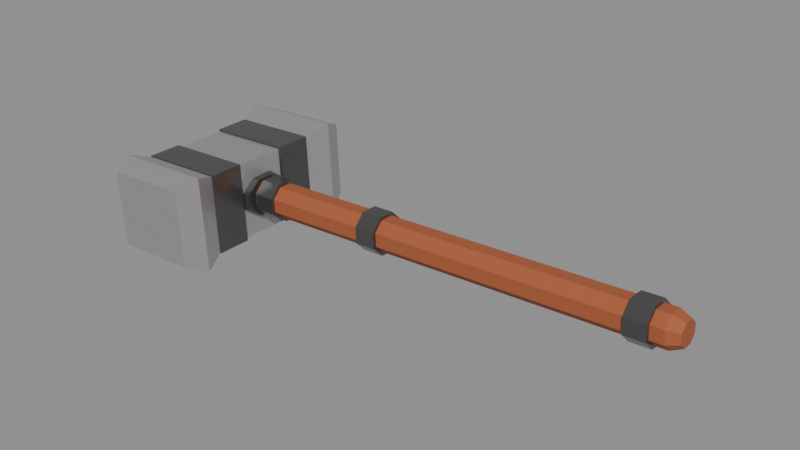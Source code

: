 # Source: hammer.blend  (saved by Blender 4.1.24; exported with 4.5.12 LTS)
import bpy
from mathutils import Matrix  # noqa: F401  (used for matrix-valued properties, if any)

bpy.ops.wm.read_factory_settings(use_empty=True)
scene = bpy.context.scene
scene.name = 'Scene'

# ---- materials (node trees are filled in below, after node groups)
mat_material_001 = bpy.data.materials.new('Material.001')
mat_material_001.use_transparent_shadow = False
mat_material_001.diffuse_color = (0.1376, 0.1376, 0.1376, 1.0)
mat_material_001.roughness = 0.225
mat_material_001.metallic = 0.7417
mat_material_002 = bpy.data.materials.new('Material.002')
mat_material_002.use_transparent_shadow = False
mat_material_002.diffuse_color = (0.3757, 0.1007, 0.03552, 1.0)
mat_material_002.roughness = 0.8167
mat_material_003 = bpy.data.materials.new('Material.003')
mat_material_003.use_transparent_shadow = False
mat_material_003.diffuse_color = (0.4869, 0.4869, 0.4869, 1.0)
mat_material_003.roughness = 0.3917
mat_material_003.metallic = 0.6333

# ---- material node trees
mat_material_001.use_nodes = True; mat_material_001.node_tree.nodes.clear()
_N = mat_material_001.node_tree.nodes; _L = mat_material_001.node_tree.links
n0 = _N.new('ShaderNodeBsdfPrincipled'); n0.name = 'Principled BSDF'; n0.location = (10, 300)
n0.inputs[0].default_value = (0.1376, 0.1376, 0.1376, 1.0)
n0.inputs[1].default_value = 0.7417
n0.inputs[2].default_value = 0.225
n0.inputs[27].default_value = (0.0, 0.0, 0.0, 1.0)
n0.inputs[28].default_value = 1.0
n1 = _N.new('ShaderNodeOutputMaterial'); n1.name = 'Material Output'; n1.location = (300, 300)
n2 = _N.new('ShaderNodeNormalMap'); n2.name = 'Normal Map'; n2.location = (-300, -300)
n2.label = 'Normal/Map'
n2.inputs[0].default_value = 0.0
_L.new(n0.outputs[0], n1.inputs[0])
_L.new(n2.outputs[0], n0.inputs[5])
n1.is_active_output = True
mat_material_002.use_nodes = True; mat_material_002.node_tree.nodes.clear()
_N = mat_material_002.node_tree.nodes; _L = mat_material_002.node_tree.links
n0 = _N.new('ShaderNodeBsdfPrincipled'); n0.name = 'Principled BSDF'; n0.location = (10, 300)
n0.inputs[0].default_value = (0.3757, 0.1007, 0.03552, 1.0)
n0.inputs[2].default_value = 0.8167
n0.inputs[27].default_value = (0.0, 0.0, 0.0, 1.0)
n0.inputs[28].default_value = 1.0
n1 = _N.new('ShaderNodeOutputMaterial'); n1.name = 'Material Output'; n1.location = (300, 300)
n2 = _N.new('ShaderNodeNormalMap'); n2.name = 'Normal Map'; n2.location = (-300, -300)
n2.label = 'Normal/Map'
n2.inputs[0].default_value = 0.0
_L.new(n0.outputs[0], n1.inputs[0])
_L.new(n2.outputs[0], n0.inputs[5])
n1.is_active_output = True
mat_material_003.use_nodes = True; mat_material_003.node_tree.nodes.clear()
_N = mat_material_003.node_tree.nodes; _L = mat_material_003.node_tree.links
n0 = _N.new('ShaderNodeBsdfPrincipled'); n0.name = 'Principled BSDF'; n0.location = (10, 300)
n0.inputs[0].default_value = (0.4869, 0.4869, 0.4869, 1.0)
n0.inputs[1].default_value = 0.6333
n0.inputs[2].default_value = 0.3917
n0.inputs[27].default_value = (0.0, 0.0, 0.0, 1.0)
n0.inputs[28].default_value = 1.0
n1 = _N.new('ShaderNodeOutputMaterial'); n1.name = 'Material Output'; n1.location = (300, 300)
n2 = _N.new('ShaderNodeNormalMap'); n2.name = 'Normal Map'; n2.location = (-300, -300)
n2.label = 'Normal/Map'
n2.inputs[0].default_value = 0.0
_L.new(n0.outputs[0], n1.inputs[0])
_L.new(n2.outputs[0], n0.inputs[5])
n1.is_active_output = True

# ---- meshes
me_cube_003 = bpy.data.meshes.new('Cube.003')
me_cube_003.from_pydata([(-0.4211, -1.0, -1.0), (-1.0, -0.4211, -1.0), (-1.0, -0.4211, 1.0), (-0.4211, -1.0, 1.0), (-1.0, 0.4211, -1.0), (-0.4211, 1.0, -1.0), (-0.4211, 1.0, 1.0), (-1.0, 0.4211, 1.0), (1.0, -0.4211, -1.0), (0.4211, -1.0, -1.0), (0.4211, -1.0, 1.0), (1.0, -0.4211, 1.0), (0.4211, 1.0, -1.0), (1.0, 0.4211, -1.0), (1.0, 0.4211, 1.0), (0.4211, 1.0, 1.0), (-0.4211, -1.0, 37.2), (-1.0, -0.4211, 37.2), (-1.0, -0.4211, 39.2), (-0.4211, -1.0, 39.2), (-1.0, 0.4211, 37.2), (-0.4211, 1.0, 37.2), (-0.4211, 1.0, 39.2), (-1.0, 0.4211, 39.2), (1.0, -0.4211, 37.2), (0.4211, -1.0, 37.2), (0.4211, -1.0, 39.2), (1.0, -0.4211, 39.2), (0.4211, 1.0, 37.2), (1.0, 0.4211, 37.2), (1.0, 0.4211, 39.2), (0.4211, 1.0, 39.2), (-0.4211, -1.0, 24.9), (-1.0, -0.4211, 24.9), (-1.0, -0.4211, 26.9), (-0.4211, -1.0, 26.9), (-1.0, 0.4211, 24.9), (-0.4211, 1.0, 24.9), (-0.4211, 1.0, 26.9), (-1.0, 0.4211, 26.9), (1.0, -0.4211, 24.9), (0.4211, -1.0, 24.9), (0.4211, -1.0, 26.9), (1.0, -0.4211, 26.9), (0.4211, 1.0, 24.9), (1.0, 0.4211, 24.9), (1.0, 0.4211, 26.9), (0.4211, 1.0, 26.9), (-0.4211, -1.339, 39.57), (-1.0, -0.5639, 39.57), (-1.054, -0.5944, 40.31), (-0.4438, -1.412, 40.31), (-1.0, 0.5639, 39.57), (-0.4211, 1.339, 39.57), (-0.4438, 1.412, 40.31), (-1.054, 0.5944, 40.31), (1.0, -0.5639, 39.57), (0.4211, -1.339, 39.57), (0.4438, -1.412, 40.31), (1.054, -0.5944, 40.31), (0.4211, 1.339, 39.57), (1.0, 0.5639, 39.57), (1.054, 0.5944, 40.31), (0.4438, 1.412, 40.31), (-0.5452, 1.339, 48.87), (-1.295, 0.5639, 48.87), (-1.365, 0.5944, 48.13), (-0.5746, 1.412, 48.13), (-1.295, -0.5639, 48.87), (-0.5452, -1.339, 48.87), (-0.5746, -1.412, 48.13), (-1.365, -0.5944, 48.13), (1.295, 0.5639, 48.87), (0.5452, 1.339, 48.87), (0.5746, 1.412, 48.13), (1.365, 0.5944, 48.13), (0.5452, -1.339, 48.87), (1.295, -0.5639, 48.87), (1.365, -0.5944, 48.13), (0.5746, -1.412, 48.13), (-0.3499, -0.831, -0.6916), (-0.831, -0.3499, -0.6916), (-0.3499, 0.831, -0.6916), (-0.831, 0.3499, -0.6916), (0.831, 0.3499, -0.6916), (0.3499, 0.831, -0.6916), (0.3499, -0.831, -0.6916), (0.831, -0.3499, -0.6916), (-0.2469, -0.5859, -3.315), (-0.3499, -0.831, -2.246), (-0.5859, -0.2469, -3.315), (-0.831, -0.3499, -2.246), (-0.5859, 0.2469, -3.315), (-0.831, 0.3499, -2.246), (-0.2469, 0.5859, -3.315), (-0.3499, 0.831, -2.246), (0.5859, -0.2469, -3.315), (0.831, -0.3499, -2.246), (0.2469, -0.5859, -3.315), (0.3499, -0.831, -2.246), (0.2469, 0.5859, -3.315), (0.3499, 0.831, -2.246), (0.5859, 0.2469, -3.315), (0.831, 0.3499, -2.246), (-0.6473, -0.2728, 50.41), (-0.9704, -0.4086, 49.28), (-0.2728, -0.6473, 50.41), (-0.4086, -0.9704, 49.28), (-0.2728, 0.6473, 50.41), (-0.4086, 0.9704, 49.28), (-0.6473, 0.2728, 50.41), (-0.9704, 0.4086, 49.28), (0.2728, -0.6473, 50.41), (0.4086, -0.9704, 49.28), (0.6473, -0.2728, 50.41), (0.9704, -0.4086, 49.28), (0.6473, 0.2728, 50.41), (0.9704, 0.4086, 49.28), (0.2728, 0.6473, 50.41), (0.4086, 0.9704, 49.28), (-0.3499, -0.831, 40.8), (-0.831, -0.3499, 40.8), (-0.831, 0.3499, 40.8), (0.3499, -0.831, 40.8), (-0.3499, 0.831, 40.8), (0.3499, 0.831, 40.8), (0.831, -0.3499, 40.8), (0.831, 0.3499, 40.8), (-2.493, -4.52, 39.27), (-2.493, -4.52, 49.45), (-2.512, 4.52, 39.24), (-2.512, 4.52, 49.49), (2.493, -4.52, 39.27), (2.493, -4.52, 49.45), (2.512, 4.52, 39.24), (2.512, 4.52, 49.49), (-2.018, -3.146, 40.24), (-2.018, -3.146, 48.48), (2.018, -3.146, 40.24), (2.018, -3.146, 48.48), (-2.018, 3.102, 48.48), (2.018, 3.102, 40.24), (-2.018, 3.102, 40.24), (2.018, 3.102, 48.48), (-2.018, -5.56, 40.24), (-2.018, -5.56, 48.48), (2.018, -5.56, 48.48), (2.018, -5.56, 40.24), (-2.018, 5.714, 48.48), (-2.018, 5.714, 40.24), (2.018, 5.714, 40.24), (2.018, 5.714, 48.48), (-2.018, -1.412, 40.24), (2.018, -1.412, 48.48), (-2.018, -1.412, 48.48), (2.018, -1.412, 40.24), (-2.018, 1.302, 48.48), (2.018, 1.302, 40.24), (-2.018, 1.302, 40.24), (2.018, 1.302, 48.48), (-2.113, -1.477, 40.05), (-2.113, -3.292, 40.05), (2.113, -1.477, 48.67), (2.113, -3.292, 48.67), (-2.113, -3.292, 48.67), (2.113, -3.292, 40.05), (-2.113, 1.365, 48.67), (-2.113, 3.25, 48.67), (2.113, 1.365, 40.05), (2.113, 3.25, 40.05), (2.113, 3.25, 48.67), (-2.113, 3.25, 40.05), (-2.113, -1.477, 48.67), (2.113, -1.477, 40.05), (-2.113, 1.365, 40.05), (2.113, 1.365, 48.67)], [], [(9, 10, 3, 0), (13, 14, 11, 8), (14, 15, 6, 7, 2, 3, 10, 11), (1, 2, 7, 4), (5, 6, 15, 12), (0, 3, 2, 1), (6, 5, 4, 7), (14, 13, 12, 15), (10, 9, 8, 11), (4, 5, 12, 13, 8, 9, 0, 1), (25, 26, 19, 16), (29, 30, 27, 24), (30, 31, 22, 23, 18, 19, 26, 27), (17, 18, 23, 20), (21, 22, 31, 28), (16, 19, 18, 17), (22, 21, 20, 23), (30, 29, 28, 31), (26, 25, 24, 27), (20, 21, 28, 29, 24, 25, 16, 17), (41, 42, 35, 32), (45, 46, 43, 40), (46, 47, 38, 39, 34, 35, 42, 43), (33, 34, 39, 36), (37, 38, 47, 44), (32, 35, 34, 33), (38, 37, 36, 39), (46, 45, 44, 47), (42, 41, 40, 43), (36, 37, 44, 45, 40, 41, 32, 33), (57, 58, 51, 48), (61, 62, 59, 56), (62, 63, 54, 55, 50, 51, 58, 59), (49, 50, 55, 52), (53, 54, 63, 60), (48, 51, 50, 49), (54, 53, 52, 55), (62, 61, 60, 63), (58, 57, 56, 59), (52, 53, 60, 61, 56, 57, 48, 49), (73, 74, 67, 64), (77, 78, 75, 72), (78, 79, 70, 71, 66, 67, 74, 75), (65, 66, 71, 68), (69, 70, 79, 76), (64, 67, 66, 65), (70, 69, 68, 71), (78, 77, 76, 79), (74, 73, 72, 75), (68, 69, 76, 77, 72, 73, 64, 65), (124, 82, 83, 122), (127, 84, 85, 125), (121, 105, 111, 122), (123, 113, 107, 120), (123, 86, 87, 126), (116, 118, 108, 110, 104, 106, 112, 114), (95, 82, 85, 101), (103, 84, 87, 97), (99, 86, 80, 89), (127, 117, 115, 126), (124, 109, 119, 125), (92, 94, 100, 102, 96, 98, 88, 90), (86, 99, 97, 87), (82, 95, 93, 83), (84, 103, 101, 85), (91, 81, 83, 93), (90, 88, 89, 91), (94, 92, 93, 95), (102, 100, 101, 103), (98, 96, 97, 99), (91, 93, 92, 90), (95, 101, 100, 94), (103, 97, 96, 102), (99, 89, 88, 98), (89, 80, 81, 91), (106, 104, 105, 107), (110, 108, 109, 111), (118, 116, 117, 119), (114, 112, 113, 115), (104, 110, 111, 105), (112, 106, 107, 113), (115, 117, 116, 114), (119, 109, 108, 118), (120, 107, 105, 121), (80, 120, 121, 81), (82, 124, 125, 85), (84, 127, 126, 87), (113, 123, 126, 115), (86, 123, 120, 80), (81, 121, 122, 83), (117, 127, 125, 119), (109, 124, 122, 111), (142, 140, 131, 130), (131, 135, 151, 148), (138, 139, 133, 132), (132, 133, 146, 147), (136, 138, 132, 128), (139, 137, 129, 133), (138, 136, 161, 165), (141, 143, 170, 169), (137, 139, 163, 164), (128, 129, 137, 136), (134, 135, 143, 141), (130, 134, 141, 142), (135, 131, 140, 143), (158, 156, 166, 174), (147, 146, 145, 144), (129, 128, 144, 145), (128, 132, 147, 144), (133, 129, 145, 146), (149, 148, 151, 150), (130, 131, 148, 149), (135, 134, 150, 151), (134, 130, 149, 150), (153, 154, 172, 162), (157, 159, 153, 155), (158, 157, 155, 152), (159, 156, 154, 153), (159, 157, 168, 175), (152, 155, 173, 160), (157, 158, 174, 168), (152, 154, 156, 158), (162, 172, 164, 163), (160, 173, 165, 161), (173, 162, 163, 165), (174, 166, 167, 171), (161, 164, 172, 160), (170, 167, 166, 175), (171, 169, 168, 174), (169, 170, 175, 168), (142, 141, 169, 171), (139, 138, 165, 163), (154, 152, 160, 172), (143, 140, 167, 170), (136, 137, 164, 161), (156, 159, 175, 166), (155, 153, 162, 173), (140, 142, 171, 167)])
me_cube_003.polygons.foreach_set('use_smooth', [True] * 138)
me_cube_003.polygons.foreach_set('material_index', [0, 0, 0, 0, 0, 0, 0, 0, 0, 0, 0, 0, 0, 0, 0, 0, 0, 0, 0, 0, 0, 0, 0, 0, 0, 0, 0, 0, 0, 0, 0, 0, 0, 0, 0, 0, 0, 0, 0, 0, 0, 0, 0, 0, 0, 0, 0, 0, 0, 0, 1, 1, 1, 1, 1, 1, 1, 1, 1, 1, 1, 1, 1, 1, 1, 1, 1, 1, 1, 1, 1, 1, 1, 1, 1, 1, 1, 1, 1, 1, 1, 1, 1, 1, 1, 1, 1, 1, 1, 1, 1, 1, 2, 2, 2, 2, 2, 2, 0, 0, 0, 2, 2, 2, 2, 0, 2, 2, 2, 2, 2, 2, 2, 2, 0, 2, 2, 2, 0, 0, 0, 2, 0, 0, 0, 0, 0, 0, 0, 0, 0, 0, 0, 0, 0, 0, 0, 0])
_k = set([(0, 1), (0, 3), (0, 9), (1, 2), (1, 4), (2, 3), (2, 7), (3, 10), (4, 5), (4, 7), (5, 6), (5, 12), (6, 7), (6, 15), (8, 9), (8, 11), (8, 13), (9, 10), (10, 11), (11, 14), (12, 13), (12, 15), (13, 14), (14, 15), (16, 17), (16, 19), (16, 25), (17, 18), (17, 20), (18, 19), (18, 23), (19, 26), (20, 21), (20, 23), (21, 22), (21, 28), (22, 23), (22, 31), (24, 25), (24, 27), (24, 29), (25, 26), (26, 27), (27, 30), (28, 29), (28, 31), (29, 30), (30, 31), (32, 33), (32, 35), (32, 41), (33, 34), (33, 36), (34, 35), (34, 39), (35, 42), (36, 37), (36, 39), (37, 38), (37, 44), (38, 39), (38, 47), (40, 41), (40, 43), (40, 45), (41, 42), (42, 43), (43, 46), (44, 45), (44, 47), (45, 46), (46, 47), (48, 49), (48, 51), (48, 57), (49, 50), (49, 52), (50, 51), (50, 55), (51, 58), (52, 53), (52, 55), (53, 54), (53, 60), (54, 55), (54, 63), (56, 57), (56, 59), (56, 61), (57, 58), (58, 59), (59, 62), (60, 61), (60, 63), (61, 62), (62, 63), (64, 65), (64, 67), (64, 73), (65, 66), (65, 68), (66, 67), (66, 71), (67, 74), (68, 69), (68, 71), (69, 70), (69, 76), (70, 71), (70, 79), (72, 73), (72, 75), (72, 77), (73, 74), (74, 75), (75, 78), (76, 77), (76, 79), (77, 78), (78, 79), (80, 89), (80, 120), (81, 91), (81, 121), (82, 95), (82, 124), (83, 93), (83, 122), (84, 103), (84, 127), (85, 101), (85, 125), (86, 99), (86, 123), (87, 97), (87, 126), (88, 89), (88, 90), (88, 98), (89, 91), (89, 99), (90, 91), (90, 92), (91, 93), (92, 93), (92, 94), (93, 95), (94, 95), (94, 100), (95, 101), (96, 97), (96, 98), (96, 102), (97, 99), (97, 103), (98, 99), (100, 101), (100, 102), (101, 103), (102, 103), (104, 105), (104, 106), (104, 110), (105, 107), (105, 111), (105, 121), (106, 107), (106, 112), (107, 113), (107, 120), (108, 109), (108, 110), (108, 118), (109, 111), (109, 119), (109, 124), (110, 111), (111, 122), (112, 113), (112, 114), (113, 115), (113, 123), (114, 115), (114, 116), (115, 117), (115, 126), (116, 117), (116, 118), (117, 119), (117, 127), (118, 119), (119, 125), (120, 121), (120, 123), (121, 122), (122, 124), (123, 126), (124, 125), (125, 127), (126, 127), (128, 129), (128, 132), (128, 136), (128, 144), (129, 133), (129, 137), (129, 145), (130, 131), (130, 134), (130, 142), (130, 149), (131, 135), (131, 140), (131, 148), (132, 133), (132, 138), (132, 147), (133, 139), (133, 146), (134, 135), (134, 141), (134, 150), (135, 143), (135, 151), (136, 137), (136, 138), (136, 161), (137, 139), (137, 164), (138, 139), (138, 165), (139, 163), (140, 142), (140, 143), (140, 167), (141, 142), (141, 143), (141, 169), (142, 171), (143, 170), (144, 145), (144, 147), (145, 146), (146, 147), (148, 149), (148, 151), (149, 150), (150, 151), (152, 154), (152, 155), (152, 158), (152, 160), (153, 154), (153, 155), (153, 159), (153, 162), (154, 156), (154, 172), (155, 157), (155, 173), (156, 158), (156, 159), (156, 166), (157, 158), (157, 159), (157, 168), (158, 174), (159, 175), (160, 161), (160, 172), (160, 173), (161, 164), (161, 165), (162, 163), (162, 172), (162, 173), (163, 164), (163, 165), (164, 172), (165, 173), (166, 167), (166, 174), (166, 175), (167, 170), (167, 171), (168, 169), (168, 174), (168, 175), (169, 170), (169, 171), (170, 175), (171, 174)])
me_cube_003.attributes.new('sharp_edge', 'BOOLEAN', 'EDGE').data.foreach_set('value', [ (min(e.vertices), max(e.vertices)) in _k for e in me_cube_003.edges])
_uv = me_cube_003.uv_layers.new(name='UVMap')
_uv.uv.foreach_set('vector', [0.375, 0.8224, 0.625, 0.8224, 0.625, 0.9276, 0.375, 0.9276, 0.375, 0.5724, 0.625, 0.5724, 0.625, 0.6776, 0.375, 0.6776, 0.625, 0.5724, 0.6974, 0.5, 0.8026, 0.5, 0.875, 0.5724, 0.875, 0.6776, 0.8026, 0.75, 0.6974, 0.75, 0.625, 0.6776, 0.375, 0.07236, 0.625, 0.07236, 0.625, 0.1776, 0.375, 0.1776, 0.375, 0.3224, 0.625, 0.3224, 0.625, 0.4276, 0.375, 0.4276, 0.375, 0.9276, 0.625, 0.9276, 0.625, 1.0, 0.375, 1.0, 0.625, 0.3224, 0.375, 0.3224, 0.375, 0.1776, 0.625, 0.1776, 0.625, 0.5724, 0.375, 0.5724, 0.375, 0.4276, 0.625, 0.4276, 0.625, 0.8224, 0.375, 0.8224, 0.375, 0.6776, 0.625, 0.6776, 0.125, 0.5724, 0.1974, 0.5, 0.3026, 0.5, 0.375, 0.5724, 0.375, 0.6776, 0.3026, 0.75, 0.1974, 0.75, 0.125, 0.6776, 0.375, 0.8224, 0.625, 0.8224, 0.625, 0.9276, 0.375, 0.9276, 0.375, 0.5724, 0.625, 0.5724, 0.625, 0.6776, 0.375, 0.6776, 0.625, 0.5724, 0.6974, 0.5, 0.8026, 0.5, 0.875, 0.5724, 0.875, 0.6776, 0.8026, 0.75, 0.6974, 0.75, 0.625, 0.6776, 0.375, 0.07236, 0.625, 0.07236, 0.625, 0.1776, 0.375, 0.1776, 0.375, 0.3224, 0.625, 0.3224, 0.625, 0.4276, 0.375, 0.4276, 0.375, 0.9276, 0.625, 0.9276, 0.625, 1.0, 0.375, 1.0, 0.625, 0.3224, 0.375, 0.3224, 0.375, 0.1776, 0.625, 0.1776, 0.625, 0.5724, 0.375, 0.5724, 0.375, 0.4276, 0.625, 0.4276, 0.625, 0.8224, 0.375, 0.8224, 0.375, 0.6776, 0.625, 0.6776, 0.125, 0.5724, 0.1974, 0.5, 0.3026, 0.5, 0.375, 0.5724, 0.375, 0.6776, 0.3026, 0.75, 0.1974, 0.75, 0.125, 0.6776, 0.375, 0.8224, 0.625, 0.8224, 0.625, 0.9276, 0.375, 0.9276, 0.375, 0.5724, 0.625, 0.5724, 0.625, 0.6776, 0.375, 0.6776, 0.625, 0.5724, 0.6974, 0.5, 0.8026, 0.5, 0.875, 0.5724, 0.875, 0.6776, 0.8026, 0.75, 0.6974, 0.75, 0.625, 0.6776, 0.375, 0.07236, 0.625, 0.07236, 0.625, 0.1776, 0.375, 0.1776, 0.375, 0.3224, 0.625, 0.3224, 0.625, 0.4276, 0.375, 0.4276, 0.375, 0.9276, 0.625, 0.9276, 0.625, 1.0, 0.375, 1.0, 0.625, 0.3224, 0.375, 0.3224, 0.375, 0.1776, 0.625, 0.1776, 0.625, 0.5724, 0.375, 0.5724, 0.375, 0.4276, 0.625, 0.4276, 0.625, 0.8224, 0.375, 0.8224, 0.375, 0.6776, 0.625, 0.6776, 0.125, 0.5724, 0.1974, 0.5, 0.3026, 0.5, 0.375, 0.5724, 0.375, 0.6776, 0.3026, 0.75, 0.1974, 0.75, 0.125, 0.6776, 0.375, 0.8224, 0.625, 0.8224, 0.625, 0.9276, 0.375, 0.9276, 0.375, 0.5724, 0.625, 0.5724, 0.625, 0.6776, 0.375, 0.6776, 0.625, 0.5724, 0.6974, 0.5, 0.8026, 0.5, 0.875, 0.5724, 0.875, 0.6776, 0.8026, 0.75, 0.6974, 0.75, 0.625, 0.6776, 0.375, 0.07236, 0.625, 0.07236, 0.625, 0.1776, 0.375, 0.1776, 0.375, 0.3224, 0.625, 0.3224, 0.625, 0.4276, 0.375, 0.4276, 0.375, 0.9276, 0.625, 0.9276, 0.625, 1.0, 0.375, 1.0, 0.625, 0.3224, 0.375, 0.3224, 0.375, 0.1776, 0.625, 0.1776, 0.625, 0.5724, 0.375, 0.5724, 0.375, 0.4276, 0.625, 0.4276, 0.625, 0.8224, 0.375, 0.8224, 0.375, 0.6776, 0.625, 0.6776, 0.125, 0.5724, 0.1974, 0.5, 0.3026, 0.5, 0.375, 0.5724, 0.375, 0.6776, 0.3026, 0.75, 0.1974, 0.75, 0.125, 0.6776, 0.375, 0.8224, 0.625, 0.8224, 0.625, 0.9276, 0.375, 0.9276, 0.375, 0.5724, 0.625, 0.5724, 0.625, 0.6776, 0.375, 0.6776, 0.625, 0.5724, 0.6974, 0.5, 0.8026, 0.5, 0.875, 0.5724, 0.875, 0.6776, 0.8026, 0.75, 0.6974, 0.75, 0.625, 0.6776, 0.375, 0.07236, 0.625, 0.07236, 0.625, 0.1776, 0.375, 0.1776, 0.375, 0.3224, 0.625, 0.3224, 0.625, 0.4276, 0.375, 0.4276, 0.375, 0.9276, 0.625, 0.9276, 0.625, 1.0, 0.375, 1.0, 0.625, 0.3224, 0.375, 0.3224, 0.375, 0.1776, 0.625, 0.1776, 0.625, 0.5724, 0.375, 0.5724, 0.375, 0.4276, 0.625, 0.4276, 0.625, 0.8224, 0.375, 0.8224, 0.375, 0.6776, 0.625, 0.6776, 0.125, 0.5724, 0.1974, 0.5, 0.3026, 0.5, 0.375, 0.5724, 0.375, 0.6776, 0.3026, 0.75, 0.1974, 0.75, 0.125, 0.6776, 0.5807, 0.3224, 0.3896, 0.3224, 0.3896, 0.1776, 0.5807, 0.1776, 0.5807, 0.5724, 0.3896, 0.5724, 0.3896, 0.4276, 0.5807, 0.4276, 0.5807, 0.07236, 0.6198, 0.07236, 0.6198, 0.1776, 0.5807, 0.1776, 0.5807, 0.8224, 0.6198, 0.8224, 0.6198, 0.9276, 0.5807, 0.9276, 0.5807, 0.8224, 0.3896, 0.8224, 0.3896, 0.6776, 0.5807, 0.6776, 0.6313, 0.575, 0.7, 0.5063, 0.8, 0.5063, 0.8687, 0.575, 0.8687, 0.675, 0.8, 0.7437, 0.7, 0.7437, 0.6313, 0.675, 0.3809, 0.3224, 0.3896, 0.3224, 0.3896, 0.4276, 0.3809, 0.4276, 0.3809, 0.5724, 0.3896, 0.5724, 0.3896, 0.6776, 0.3809, 0.6776, 0.3809, 0.8224, 0.3896, 0.8224, 0.3896, 0.9276, 0.3809, 0.9276, 0.5807, 0.5724, 0.6198, 0.5724, 0.6198, 0.6776, 0.5807, 0.6776, 0.5807, 0.3224, 0.6198, 0.3224, 0.6198, 0.4276, 0.5807, 0.4276, 0.1309, 0.5748, 0.1998, 0.5059, 0.3002, 0.5059, 0.3691, 0.5748, 0.3691, 0.6752, 0.3002, 0.7441, 0.1998, 0.7441, 0.1309, 0.6752, 0.3896, 0.8224, 0.3809, 0.8224, 0.3809, 0.6776, 0.3896, 0.6776, 0.3896, 0.3224, 0.3809, 0.3224, 0.3809, 0.1776, 0.3896, 0.1776, 0.3896, 0.5724, 0.3809, 0.5724, 0.3809, 0.4276, 0.3896, 0.4276, 0.3809, 0.07236, 0.3896, 0.07236, 0.3896, 0.1776, 0.3809, 0.1776, 0.1309, 0.6752, 0.1998, 0.7441, 0.1974, 0.75, 0.125, 0.6776, 0.1998, 0.5059, 0.1309, 0.5748, 0.125, 0.5724, 0.1974, 0.5, 0.3691, 0.5748, 0.3002, 0.5059, 0.3026, 0.5, 0.375, 0.5724, 0.3002, 0.7441, 0.3691, 0.6752, 0.375, 0.6776, 0.3026, 0.75, 0.3809, 0.07236, 0.3809, 0.1776, 0.375, 0.1752, 0.375, 0.07483, 0.3809, 0.3224, 0.3809, 0.4276, 0.375, 0.4252, 0.375, 0.3248, 0.3809, 0.5724, 0.3809, 0.6776, 0.3691, 0.6752, 0.3691, 0.5748, 0.3809, 0.8224, 0.3809, 0.9276, 0.375, 0.9252, 0.375, 0.8248, 0.3809, 0.9276, 0.3896, 0.9276, 0.3896, 1.0, 0.3809, 1.0, 0.8, 0.7437, 0.8687, 0.675, 0.875, 0.6776, 0.8026, 0.75, 0.8687, 0.575, 0.8, 0.5063, 0.8026, 0.5, 0.875, 0.5724, 0.7, 0.5063, 0.6313, 0.575, 0.625, 0.5724, 0.6974, 0.5, 0.6313, 0.675, 0.7, 0.7437, 0.6974, 0.75, 0.625, 0.6776, 0.8687, 0.675, 0.8687, 0.575, 0.875, 0.5724, 0.875, 0.6776, 0.7, 0.7437, 0.8, 0.7437, 0.8026, 0.75, 0.6974, 0.75, 0.6198, 0.6776, 0.6198, 0.5724, 0.6313, 0.575, 0.6313, 0.675, 0.6198, 0.4276, 0.6198, 0.3224, 0.625, 0.325, 0.625, 0.425, 0.5807, 0.9276, 0.6198, 0.9276, 0.6198, 1.0, 0.5807, 1.0, 0.3896, 0.9276, 0.5807, 0.9276, 0.5807, 1.0, 0.3896, 1.0, 0.3896, 0.3224, 0.5807, 0.3224, 0.5807, 0.4276, 0.3896, 0.4276, 0.3896, 0.5724, 0.5807, 0.5724, 0.5807, 0.6776, 0.3896, 0.6776, 0.6198, 0.8224, 0.5807, 0.8224, 0.5807, 0.6776, 0.6198, 0.6776, 0.3896, 0.8224, 0.5807, 0.8224, 0.5807, 0.9276, 0.3896, 0.9276, 0.3896, 0.07236, 0.5807, 0.07236, 0.5807, 0.1776, 0.3896, 0.1776, 0.6198, 0.5724, 0.5807, 0.5724, 0.5807, 0.4276, 0.6198, 0.4276, 0.6198, 0.3224, 0.5807, 0.3224, 0.5807, 0.1776, 0.6198, 0.1776, 0.375, 0.2108, 0.625, 0.2108, 0.625, 0.25, 0.375, 0.25, 0.875, 0.5, 0.625, 0.5, 0.625, 0.5, 0.875, 0.5, 0.375, 0.712, 0.625, 0.712, 0.625, 0.75, 0.375, 0.75, 0.375, 0.75, 0.625, 0.75, 0.625, 0.75, 0.375, 0.75, 0.125, 0.712, 0.375, 0.712, 0.375, 0.75, 0.125, 0.75, 0.625, 0.712, 0.875, 0.712, 0.875, 0.75, 0.625, 0.75, 0.375, 0.712, 0.125, 0.712, 0.125, 0.712, 0.375, 0.712, 0.375, 0.5392, 0.625, 0.5392, 0.625, 0.5392, 0.375, 0.5392, 0.875, 0.712, 0.625, 0.712, 0.625, 0.712, 0.875, 0.712, 0.375, 0.0, 0.625, 0.0, 0.625, 0.03799, 0.375, 0.03799, 0.375, 0.5, 0.625, 0.5, 0.625, 0.5392, 0.375, 0.5392, 0.125, 0.5, 0.375, 0.5, 0.375, 0.5392, 0.125, 0.5392, 0.625, 0.5, 0.875, 0.5, 0.875, 0.5392, 0.625, 0.5392, 0.375, 0.161, 0.625, 0.161, 0.625, 0.161, 0.375, 0.161, 0.375, 0.75, 0.625, 0.75, 0.625, 1.0, 0.375, 1.0, 0.625, 0.0, 0.375, 0.0, 0.375, 0.0, 0.625, 0.0, 0.125, 0.75, 0.375, 0.75, 0.375, 0.75, 0.125, 0.75, 0.625, 0.75, 0.875, 0.75, 0.875, 0.75, 0.625, 0.75, 0.375, 0.25, 0.625, 0.25, 0.625, 0.5, 0.375, 0.5, 0.375, 0.25, 0.625, 0.25, 0.625, 0.25, 0.375, 0.25, 0.625, 0.5, 0.375, 0.5, 0.375, 0.5, 0.625, 0.5, 0.375, 0.5, 0.125, 0.5, 0.125, 0.5, 0.375, 0.5, 0.625, 0.6641, 0.875, 0.6641, 0.875, 0.6641, 0.625, 0.6641, 0.375, 0.589, 0.625, 0.589, 0.625, 0.6641, 0.375, 0.6641, 0.125, 0.589, 0.375, 0.589, 0.375, 0.6641, 0.125, 0.6641, 0.625, 0.589, 0.875, 0.589, 0.875, 0.6641, 0.625, 0.6641, 0.625, 0.589, 0.375, 0.589, 0.375, 0.589, 0.625, 0.589, 0.125, 0.6641, 0.375, 0.6641, 0.375, 0.6641, 0.125, 0.6641, 0.375, 0.589, 0.125, 0.589, 0.125, 0.589, 0.375, 0.589, 0.375, 0.08594, 0.625, 0.08594, 0.625, 0.161, 0.375, 0.161, 0.625, 0.6641, 0.875, 0.6641, 0.875, 0.712, 0.625, 0.712, 0.125, 0.6641, 0.375, 0.6641, 0.375, 0.712, 0.125, 0.712, 0.375, 0.6641, 0.625, 0.6641, 0.625, 0.712, 0.375, 0.712, 0.375, 0.161, 0.625, 0.161, 0.625, 0.2108, 0.375, 0.2108, 0.375, 0.03799, 0.625, 0.03799, 0.625, 0.08594, 0.375, 0.08594, 0.625, 0.5392, 0.875, 0.5392, 0.875, 0.589, 0.625, 0.589, 0.125, 0.5392, 0.375, 0.5392, 0.375, 0.589, 0.125, 0.589, 0.375, 0.5392, 0.625, 0.5392, 0.625, 0.589, 0.375, 0.589, 0.125, 0.5392, 0.375, 0.5392, 0.375, 0.5392, 0.125, 0.5392, 0.625, 0.712, 0.375, 0.712, 0.375, 0.712, 0.625, 0.712, 0.625, 0.08594, 0.375, 0.08594, 0.375, 0.08594, 0.625, 0.08594, 0.625, 0.5392, 0.875, 0.5392, 0.875, 0.5392, 0.625, 0.5392, 0.375, 0.03799, 0.625, 0.03799, 0.625, 0.03799, 0.375, 0.03799, 0.875, 0.589, 0.625, 0.589, 0.625, 0.589, 0.875, 0.589, 0.375, 0.6641, 0.625, 0.6641, 0.625, 0.6641, 0.375, 0.6641, 0.625, 0.2108, 0.375, 0.2108, 0.375, 0.2108, 0.625, 0.2108])
me_cube_003.materials.append(mat_material_001)
me_cube_003.materials.append(mat_material_002)
me_cube_003.materials.append(mat_material_003)
me_cube_003.update()
me_cube_003.normals_split_custom_set([tuple(v) for v in zip(*[iter([0.0, -1.0, 0.0, 0.0, -1.0, 0.0, 0.0, -1.0, 0.0, 0.0, -1.0, 0.0, 1.0, 0.0, 0.0, 1.0, 0.0, 0.0, 1.0, 0.0, 0.0, 1.0, 0.0, 0.0, 1.79e-08, 0.0, 1.0, 1.79e-08, 0.0, 1.0, 1.79e-08, 0.0, 1.0, 1.79e-08, 0.0, 1.0, 1.79e-08, 0.0, 1.0, 1.79e-08, 0.0, 1.0, 1.79e-08, 0.0, 1.0, 1.79e-08, 0.0, 1.0, -1.0, 0.0, 0.0, -1.0, 0.0, 0.0, -1.0, 0.0, 0.0, -1.0, 0.0, 0.0, 0.0, 1.0, 0.0, 0.0, 1.0, 0.0, 0.0, 1.0, 0.0, 0.0, 1.0, 0.0, -0.7071, -0.7071, 0.0, -0.7071, -0.7071, 0.0, -0.7071, -0.7071, 0.0, -0.7071, -0.7071, 0.0, -0.7071, 0.7071, 0.0, -0.7071, 0.7071, 0.0, -0.7071, 0.7071, 0.0, -0.7071, 0.7071, 0.0, 0.7071, 0.7071, 0.0, 0.7071, 0.7071, 0.0, 0.7071, 0.7071, 0.0, 0.7071, 0.7071, 0.0, 0.7071, -0.7071, 0.0, 0.7071, -0.7071, 0.0, 0.7071, -0.7071, 0.0, 0.7071, -0.7071, 0.0, -1.79e-08, 0.0, -1.0, -1.79e-08, 0.0, -1.0, -1.79e-08, 0.0, -1.0, -1.79e-08, 0.0, -1.0, -1.79e-08, 0.0, -1.0, -1.79e-08, 0.0, -1.0, -1.79e-08, 0.0, -1.0, -1.79e-08, 0.0, -1.0, 0.0, -1.0, 0.0, 0.0, -1.0, 0.0, 0.0, -1.0, 0.0, 0.0, -1.0, 0.0, 1.0, 0.0, 0.0, 1.0, 0.0, 0.0, 1.0, 0.0, 0.0, 1.0, 0.0, 0.0, 0.0, 0.0, 1.0, 0.0, 0.0, 1.0, 0.0, 0.0, 1.0, 0.0, 0.0, 1.0, 0.0, 0.0, 1.0, 0.0, 0.0, 1.0, 0.0, 0.0, 1.0, 0.0, 0.0, 1.0, -1.0, 0.0, 0.0, -1.0, 0.0, 0.0, -1.0, 0.0, 0.0, -1.0, 0.0, 0.0, 0.0, 1.0, 0.0, 0.0, 1.0, 0.0, 0.0, 1.0, 0.0, 0.0, 1.0, 0.0, -0.7071, -0.7071, 0.0, -0.7071, -0.7071, 0.0, -0.7071, -0.7071, 0.0, -0.7071, -0.7071, 0.0, -0.7071, 0.7071, 0.0, -0.7071, 0.7071, 0.0, -0.7071, 0.7071, 0.0, -0.7071, 0.7071, 0.0, 0.7071, 0.7071, 0.0, 0.7071, 0.7071, 0.0, 0.7071, 0.7071, 0.0, 0.7071, 0.7071, 0.0, 0.7071, -0.7071, 0.0, 0.7071, -0.7071, 0.0, 0.7071, -0.7071, 0.0, 0.7071, -0.7071, 0.0, -5.728e-07, 0.0, -1.0, -5.728e-07, 0.0, -1.0, -5.728e-07, 0.0, -1.0, -5.728e-07, 0.0, -1.0, -5.728e-07, 0.0, -1.0, -5.728e-07, 0.0, -1.0, -5.728e-07, 0.0, -1.0, -5.728e-07, 0.0, -1.0, 0.0, -1.0, 0.0, 0.0, -1.0, 0.0, 0.0, -1.0, 0.0, 0.0, -1.0, 0.0, 1.0, 0.0, 0.0, 1.0, 0.0, 0.0, 1.0, 0.0, 0.0, 1.0, 0.0, 0.0, 0.0, 0.0, 1.0, 0.0, 0.0, 1.0, 0.0, 0.0, 1.0, 0.0, 0.0, 1.0, 0.0, 0.0, 1.0, 0.0, 0.0, 1.0, 0.0, 0.0, 1.0, 0.0, 0.0, 1.0, -1.0, 0.0, 0.0, -1.0, 0.0, 0.0, -1.0, 0.0, 0.0, -1.0, 0.0, 0.0, 0.0, 1.0, 0.0, 0.0, 1.0, 0.0, 0.0, 1.0, 0.0, 0.0, 1.0, 0.0, -0.7071, -0.7071, 0.0, -0.7071, -0.7071, 0.0, -0.7071, -0.7071, 0.0, -0.7071, -0.7071, 0.0, -0.7071, 0.7071, 0.0, -0.7071, 0.7071, 0.0, -0.7071, 0.7071, 0.0, -0.7071, 0.7071, 0.0, 0.7071, 0.7071, 0.0, 0.7071, 0.7071, 0.0, 0.7071, 0.7071, 0.0, 0.7071, 0.7071, 0.0, 0.7071, -0.7071, 0.0, 0.7071, -0.7071, 0.0, 0.7071, -0.7071, 0.0, 0.7071, -0.7071, 0.0, 0.0, 0.0, -1.0, 0.0, 0.0, -1.0, 0.0, 0.0, -1.0, 0.0, 0.0, -1.0, 0.0, 0.0, -1.0, 0.0, 0.0, -1.0, 0.0, 0.0, -1.0, 0.0, 0.0, -1.0, 0.0, -0.9952, -0.09741, 0.0, -0.9952, -0.09741, 0.0, -0.9952, -0.09741, 0.0, -0.9952, -0.09741, 0.9973, 0.0, -0.07289, 0.9973, 0.0, -0.07289, 0.9973, 0.0, -0.07289, 0.9973, 0.0, -0.07289, 0.0, 0.0, 1.0, 0.0, 0.0, 1.0, 0.0, 0.0, 1.0, 0.0, 0.0, 1.0, 0.0, 0.0, 1.0, 0.0, 0.0, 1.0, 0.0, 0.0, 1.0, 0.0, 0.0, 1.0, -0.9973, 0.0, -0.07289, -0.9973, 0.0, -0.07289, -0.9973, 0.0, -0.07289, -0.9973, 0.0, -0.07289, 0.0, 0.9952, -0.09741, 0.0, 0.9952, -0.09741, 0.0, 0.9952, -0.09741, 0.0, 0.9952, -0.09741, -0.7985, -0.5962, -0.08293, -0.7985, -0.5962, -0.08293, -0.7985, -0.5962, -0.08293, -0.7985, -0.5962, -0.08293, -0.7985, 0.5962, -0.08293, -0.7985, 0.5962, -0.08293, -0.7985, 0.5962, -0.08293, -0.7985, 0.5962, -0.08293, 0.7985, 0.5962, -0.08293, 0.7985, 0.5962, -0.08293, 0.7985, 0.5962, -0.08293, 0.7985, 0.5962, -0.08293, 0.7985, -0.5962, -0.08293, 0.7985, -0.5962, -0.08293, 0.7985, -0.5962, -0.08293, 0.7985, -0.5962, -0.08293, -8.554e-07, 0.0, -1.0, -8.554e-07, 0.0, -1.0, -8.554e-07, 0.0, -1.0, -8.554e-07, 0.0, -1.0, -8.554e-07, 0.0, -1.0, -8.554e-07, 0.0, -1.0, -8.554e-07, 0.0, -1.0, -8.554e-07, 0.0, -1.0, 0.0, 0.9952, 0.09741, 0.0, 0.9952, 0.09741, 0.0, 0.9952, 0.09741, 0.0, 0.9952, 0.09741, 0.9956, 0.0, 0.0942, 0.9956, 0.0, 0.0942, 0.9956, 0.0, 0.0942, 0.9956, 0.0, 0.0942, 5.947e-07, 0.0, -1.0, 5.947e-07, 0.0, -1.0, 5.947e-07, 0.0, -1.0, 5.947e-07, 0.0, -1.0, 5.947e-07, 0.0, -1.0, 5.947e-07, 0.0, -1.0, 5.947e-07, 0.0, -1.0, 5.947e-07, 0.0, -1.0, -0.9956, 0.0, 0.0942, -0.9956, 0.0, 0.0942, -0.9956, 0.0, 0.0942, -0.9956, 0.0, 0.0942, 0.0, -0.9952, 0.09741, 0.0, -0.9952, 0.09741, 0.0, -0.9952, 0.09741, 0.0, -0.9952, 0.09741, -0.7156, 0.6918, 0.09623, -0.7156, 0.6918, 0.09623, -0.7156, 0.6918, 0.09623, -0.7156, 0.6918, 0.09623, -0.7156, -0.6918, 0.09623, -0.7156, -0.6918, 0.09623, -0.7156, -0.6918, 0.09623, -0.7156, -0.6918, 0.09623, 0.7156, -0.6918, 0.09623, 0.7156, -0.6918, 0.09623, 0.7156, -0.6918, 0.09623, 0.7156, -0.6918, 0.09623, 0.7156, 0.6918, 0.09623, 0.7156, 0.6918, 0.09623, 0.7156, 0.6918, 0.09623, 0.7156, 0.6918, 0.09623, 0.0, 0.0, 1.0, 0.0, 0.0, 1.0, 0.0, 0.0, 1.0, 0.0, 0.0, 1.0, 0.0, 0.0, 1.0, 0.0, 0.0, 1.0, 0.0, 0.0, 1.0, 0.0, 0.0, 1.0, -0.7071, 0.7071, 0.0, -0.7071, 0.7071, 0.0, -0.7071, 0.7071, 0.0, -0.7071, 0.7071, 0.0, 0.7071, 0.7071, 0.0, 0.7071, 0.7071, 0.0, 0.7071, 0.7071, 0.0, 0.7071, 0.7071, 0.0, -0.9999, 0.0, -0.01644, -0.9999, 0.0, -0.01644, -0.9999, 0.0, -0.01644, -0.9999, 0.0, -0.01644, 0.0, -0.9999, -0.01644, 0.0, -0.9999, -0.01644, 0.0, -0.9999, -0.01644, 0.0, -0.9999, -0.01644, 0.7071, -0.7071, 0.0, 0.7071, -0.7071, 0.0, 0.7071, -0.7071, 0.0, 0.7071, -0.7071, 0.0, 1.367e-06, 0.0, 1.0, 1.367e-06, 0.0, 1.0, 1.367e-06, 0.0, 1.0, 1.367e-06, 0.0, 1.0, 1.367e-06, 0.0, 1.0, 1.367e-06, 0.0, 1.0, 1.367e-06, 0.0, 1.0, 1.367e-06, 0.0, 1.0, 0.0, 1.0, 0.0, 0.0, 1.0, 0.0, 0.0, 1.0, 0.0, 0.0, 1.0, 0.0, 1.0, 0.0, 0.0, 1.0, 0.0, 0.0, 1.0, 0.0, 0.0, 1.0, 0.0, 0.0, 0.0, -1.0, 0.0, 0.0, -1.0, 0.0, 0.0, -1.0, 0.0, 0.0, -1.0, 0.0, 0.9999, 0.0, -0.01644, 0.9999, 0.0, -0.01644, 0.9999, 0.0, -0.01644, 0.9999, 0.0, -0.01644, 0.0, 0.9999, -0.01644, 0.0, 0.9999, -0.01644, 0.0, 0.9999, -0.01644, 0.0, 0.9999, -0.01644, 0.0, 0.0, -1.0, 0.0, 0.0, -1.0, 0.0, 0.0, -1.0, 0.0, 0.0, -1.0, 0.0, 0.0, -1.0, 0.0, 0.0, -1.0, 0.0, 0.0, -1.0, 0.0, 0.0, -1.0, 0.7071, -0.7071, 0.0, 0.7071, -0.7071, 0.0, 0.7071, -0.7071, 0.0, 0.7071, -0.7071, 0.0, -0.7071, 0.7071, 0.0, -0.7071, 0.7071, 0.0, -0.7071, 0.7071, 0.0, -0.7071, 0.7071, 0.0, 0.7071, 0.7071, 0.0, 0.7071, 0.7071, 0.0, 0.7071, 0.7071, 0.0, 0.7071, 0.7071, 0.0, -1.0, 0.0, 0.0, -1.0, 0.0, 0.0, -1.0, 0.0, 0.0, -1.0, 0.0, 0.0, -0.6891, -0.6891, -0.2244, -0.6891, -0.6891, -0.2244, -0.6891, -0.6891, -0.2244, -0.6891, -0.6891, -0.2244, -0.6891, 0.6891, -0.2244, -0.6891, 0.6891, -0.2244, -0.6891, 0.6891, -0.2244, -0.6891, 0.6891, -0.2244, 0.6891, 0.6891, -0.2244, 0.6891, 0.6891, -0.2244, 0.6891, 0.6891, -0.2244, 0.6891, 0.6891, -0.2244, 0.6891, -0.6891, -0.2244, 0.6891, -0.6891, -0.2244, 0.6891, -0.6891, -0.2244, 0.6891, -0.6891, -0.2244, -0.9747, 0.0, -0.2235, -0.9747, 0.0, -0.2235, -0.9747, 0.0, -0.2235, -0.9747, 0.0, -0.2235, 0.0, 0.9747, -0.2235, 0.0, 0.9747, -0.2235, 0.0, 0.9747, -0.2235, 0.0, 0.9747, -0.2235, 0.9747, 0.0, -0.2235, 0.9747, 0.0, -0.2235, 0.9747, 0.0, -0.2235, 0.9747, 0.0, -0.2235, 0.0, -0.9747, -0.2235, 0.0, -0.9747, -0.2235, 0.0, -0.9747, -0.2235, 0.0, -0.9747, -0.2235, -0.7071, -0.7071, 0.0, -0.7071, -0.7071, 0.0, -0.7071, -0.7071, 0.0, -0.7071, -0.7071, 0.0, -0.6794, -0.6794, 0.2773, -0.6794, -0.6794, 0.2773, -0.6794, -0.6794, 0.2773, -0.6794, -0.6794, 0.2773, -0.6794, 0.6794, 0.2773, -0.6794, 0.6794, 0.2773, -0.6794, 0.6794, 0.2773, -0.6794, 0.6794, 0.2773, 0.6794, 0.6794, 0.2773, 0.6794, 0.6794, 0.2773, 0.6794, 0.6794, 0.2773, 0.6794, 0.6794, 0.2773, 0.6794, -0.6794, 0.2773, 0.6794, -0.6794, 0.2773, 0.6794, -0.6794, 0.2773, 0.6794, -0.6794, 0.2773, -0.9611, 0.0, 0.2762, -0.9611, 0.0, 0.2762, -0.9611, 0.0, 0.2762, -0.9611, 0.0, 0.2762, 0.0, -0.9611, 0.2762, 0.0, -0.9611, 0.2762, 0.0, -0.9611, 0.2762, 0.0, -0.9611, 0.2762, 0.9611, 0.0, 0.2762, 0.9611, 0.0, 0.2762, 0.9611, 0.0, 0.2762, 0.9611, 0.0, 0.2762, 0.0, 0.9611, 0.2762, 0.0, 0.9611, 0.2762, 0.0, 0.9611, 0.2762, 0.0, 0.9611, 0.2762, -0.707, -0.707, -0.01652, -0.707, -0.707, -0.01652, -0.707, -0.707, -0.01652, -0.707, -0.707, -0.01652, -0.7071, -0.7071, 0.0, -0.7071, -0.7071, 0.0, -0.7071, -0.7071, 0.0, -0.7071, -0.7071, 0.0, 0.0, 1.0, 0.0, 0.0, 1.0, 0.0, 0.0, 1.0, 0.0, 0.0, 1.0, 0.0, 1.0, 0.0, 0.0, 1.0, 0.0, 0.0, 1.0, 0.0, 0.0, 1.0, 0.0, 0.0, 0.707, -0.707, -0.01652, 0.707, -0.707, -0.01652, 0.707, -0.707, -0.01652, 0.707, -0.707, -0.01652, 0.0, -1.0, 0.0, 0.0, -1.0, 0.0, 0.0, -1.0, 0.0, 0.0, -1.0, 0.0, -1.0, 0.0, 0.0, -1.0, 0.0, 0.0, -1.0, 0.0, 0.0, -1.0, 0.0, 0.0, 0.707, 0.707, -0.01652, 0.707, 0.707, -0.01652, 0.707, 0.707, -0.01652, 0.707, 0.707, -0.01652, -0.707, 0.707, -0.01652, -0.707, 0.707, -0.01652, -0.707, 0.707, -0.01652, -0.707, 0.707, -0.01652, -0.9442, -0.3293, 0.0, -0.9442, -0.3293, 0.0, -0.9442, -0.3293, 0.0, -0.9442, -0.3293, 0.0, 0.0, 0.6456, 0.7637, 0.0, 0.6456, 0.7637, 0.0, 0.6456, 0.7637, 0.0, 0.6456, 0.7637, 0.9449, 0.3272, 0.0, 0.9449, 0.3272, 0.0, 0.9449, 0.3272, 0.0, 0.9449, 0.3272, 0.0, 0.9093, -0.4162, 0.0, 0.9093, -0.4162, 0.0, 0.9093, -0.4162, 0.0, 0.9093, -0.4162, 0.0, 0.0, 0.5771, -0.8167, 0.0, 0.5771, -0.8167, 0.0, 0.5771, -0.8167, 0.0, 0.5771, -0.8167, 0.0, 0.5771, 0.8167, 0.0, 0.5771, 0.8167, 0.0, 0.5771, 0.8167, 0.0, 0.5771, 0.8167, 0.0, -0.7982, 0.6024, 0.0, -0.7982, 0.6024, 0.0, -0.7982, 0.6024, 0.0, -0.7982, 0.6024, -0.8413, 0.5405, 0.0, -0.8413, 0.5405, 0.0, -0.8413, 0.5405, 0.0, -0.8413, 0.5405, 0.0, 0.0, -0.7982, -0.6024, 0.0, -0.7982, -0.6024, 0.0, -0.7982, -0.6024, 0.0, -0.7982, -0.6024, -0.9449, 0.3272, 0.0, -0.9449, 0.3272, 0.0, -0.9449, 0.3272, 0.0, -0.9449, 0.3272, 0.0, 0.9442, -0.3293, 0.0, 0.9442, -0.3293, 0.0, 0.9442, -0.3293, 0.0, 0.9442, -0.3293, 0.0, 0.0, -0.5799, -0.8147, 0.0, -0.5799, -0.8147, 0.0, -0.5799, -0.8147, 0.0, -0.5799, -0.8147, 0.0, -0.5799, 0.8147, 0.0, -0.5799, 0.8147, 0.0, -0.5799, 0.8147, 0.0, -0.5799, 0.8147, -0.5534, -0.8329, -1.554e-08, -0.5534, -0.8329, -1.554e-08, -0.5534, -0.8329, -1.554e-08, -0.5534, -0.8329, -1.554e-08, 0.0, -1.0, 0.0, 0.0, -1.0, 0.0, 0.0, -1.0, 0.0, 0.0, -1.0, 0.0, -0.9093, -0.4162, 0.0, -0.9093, -0.4162, 0.0, -0.9093, -0.4162, 0.0, -0.9093, -0.4162, 0.0, 0.0, -0.6826, -0.7308, 0.0, -0.6826, -0.7308, 0.0, -0.6826, -0.7308, 0.0, -0.6826, -0.7308, 0.0, -0.6826, 0.7308, 0.0, -0.6826, 0.7308, 0.0, -0.6826, 0.7308, 0.0, -0.6826, 0.7308, 0.0, 1.0, 0.0, 0.0, 1.0, 0.0, 0.0, 1.0, 0.0, 0.0, 1.0, 0.0, -0.9239, 0.3827, 0.0, -0.9239, 0.3827, 0.0, -0.9239, 0.3827, 0.0, -0.9239, 0.3827, 0.0, 0.9239, 0.3827, 0.0, 0.9239, 0.3827, 0.0, 0.9239, 0.3827, 0.0, 0.9239, 0.3827, 0.0, 0.0, 0.6456, -0.7637, 0.0, 0.6456, -0.7637, 0.0, 0.6456, -0.7637, 0.0, 0.6456, -0.7637, 0.0, 0.9486, 0.3164, 0.0, 0.9486, 0.3164, 0.0, 0.9486, 0.3164, 0.0, 0.9486, 0.3164, 1.0, 0.0, 0.0, 1.0, 0.0, 0.0, 1.0, 0.0, 0.0, 1.0, 0.0, 0.0, 0.0, 0.0, -1.0, 0.0, 0.0, -1.0, 0.0, 0.0, -1.0, 0.0, 0.0, -1.0, -1.393e-06, 0.0, 1.0, -1.393e-06, 0.0, 1.0, -1.393e-06, 0.0, 1.0, -1.393e-06, 0.0, 1.0, 0.5534, -0.8329, 1.554e-08, 0.5534, -0.8329, 1.554e-08, 0.5534, -0.8329, 1.554e-08, 0.5534, -0.8329, 1.554e-08, 0.0, 0.9486, -0.3164, 0.0, 0.9486, -0.3164, 0.0, 0.9486, -0.3164, 0.0, 0.9486, -0.3164, 7.284e-09, -0.9509, -0.3096, 7.284e-09, -0.9509, -0.3096, 7.284e-09, -0.9509, -0.3096, 7.284e-09, -0.9509, -0.3096, -1.0, 0.0, 0.0, -1.0, 0.0, 0.0, -1.0, 0.0, 0.0, -1.0, 0.0, 0.0, 0.0, 0.0, 1.0, 0.0, 0.0, 1.0, 0.0, 0.0, 1.0, 0.0, 0.0, 1.0, 0.0, 0.0, -1.0, 0.0, 0.0, -1.0, 0.0, 0.0, -1.0, 0.0, 0.0, -1.0, 1.0, 0.0, 0.0, 1.0, 0.0, 0.0, 1.0, 0.0, 0.0, 1.0, 0.0, 0.0, -1.0, 0.0, 0.0, -1.0, 0.0, 0.0, -1.0, 0.0, 0.0, -1.0, 0.0, 0.0, -1.0, 0.0, 0.0, -1.0, 0.0, 0.0, -1.0, 0.0, 0.0, -1.0, 0.0, 0.0, 2.294e-07, 0.0, 1.0, 2.294e-07, 0.0, 1.0, 2.294e-07, 0.0, 1.0, 2.294e-07, 0.0, 1.0, -5.996e-07, 0.0, -1.0, -5.996e-07, 0.0, -1.0, -5.996e-07, 0.0, -1.0, -5.996e-07, 0.0, -1.0, 1.0, 0.0, 0.0, 1.0, 0.0, 0.0, 1.0, 0.0, 0.0, 1.0, 0.0, 0.0, 0.0, 0.7951, 0.6064, 0.0, 0.7951, 0.6064, 0.0, 0.7951, 0.6064, 0.0, 0.7951, 0.6064, -0.8387, -0.5446, 0.0, -0.8387, -0.5446, 0.0, -0.8387, -0.5446, 0.0, -0.8387, -0.5446, 0.0, -0.5628, 0.8266, 0.0, -0.5628, 0.8266, 0.0, -0.5628, 0.8266, 0.0, -0.5628, 0.8266, 0.0, 0.0, 0.7951, -0.6064, 0.0, 0.7951, -0.6064, 0.0, 0.7951, -0.6064, 0.0, 0.7951, -0.6064, 0.8387, -0.5446, 0.0, 0.8387, -0.5446, 0.0, 0.8387, -0.5446, 0.0, 0.8387, -0.5446, 0.0, 9.565e-08, -0.9509, 0.3096, 9.565e-08, -0.9509, 0.3096, 9.565e-08, -0.9509, 0.3096, 9.565e-08, -0.9509, 0.3096, 0.5628, 0.8266, 0.0, 0.5628, 0.8266, 0.0, 0.5628, 0.8266, 0.0, 0.5628, 0.8266, 0.0, 0.8413, 0.5405, 0.0, 0.8413, 0.5405, 0.0, 0.8413, 0.5405, 0.0, 0.8413, 0.5405, 0.0])] * 3)])

# ---- objects
ob_cube_001 = bpy.data.objects.new('Cube.001', me_cube_003)
ob_peak_point = bpy.data.objects.new('peak_point', None)

# ---- transforms, parenting, visibility, modifiers, constraints
ob_cube_001.location = (0.0, 0.0, -0.03296)
ob_cube_001.rotation_euler = (-2.821e-07, -158.7, 0.0)
ob_cube_001.scale = (0.06723, 0.06723, 0.03684)
ob_cube_001.color = (0.8, 0.8, 0.8, 1.0)
ob_peak_point.parent = ob_cube_001
ob_peak_point.location = (-0.0001908, -6.844e-06, 44.27)

# ---- collection membership
scene.collection.objects.link(ob_cube_001)
scene.collection.objects.link(ob_peak_point)

# ---- scene / render settings (as saved in the file)
scene.frame_start = 1; scene.frame_end = 250; scene.frame_set(1)
scene.render.engine = 'BLENDER_EEVEE_NEXT'
scene.cycles.sampling_pattern = 'TABULATED_SOBOL'
scene.eevee.ray_tracing_options.trace_max_roughness = 0.0
bpy.context.view_layer.update()

# ---- added for rendering (the .blend has no active camera and no usable light): camera, sun + grey world if the file has none
cam_auto = bpy.data.cameras.new('AutoCamera')
cam_auto.lens = 50.0
cam_auto.sensor_width = 36.0
cam_auto.clip_end = 1000.0
ob_auto_camera = bpy.data.objects.new('AutoCamera', cam_auto)
scene.collection.objects.link(ob_auto_camera)
ob_auto_camera.location = (1.11827, -2.37778, 1.5557)
ob_auto_camera.rotation_euler = (1.09748, -7.21219e-08, 0.694738)
scene.camera = ob_auto_camera
light_auto_sun = bpy.data.lights.new('AutoSun', 'SUN')
light_auto_sun.energy = 3.0
light_auto_sun.angle = 0.0523599
ob_auto_sun = bpy.data.objects.new('AutoSun', light_auto_sun)
scene.collection.objects.link(ob_auto_sun)
ob_auto_sun.rotation_euler = (0.872665, 0.174533, 0.523599)
if scene.world is None:
    world_auto = bpy.data.worlds.new('AutoWorld')
    world_auto.color = (0.3, 0.3, 0.3)
    scene.world = world_auto
bpy.context.view_layer.update()
